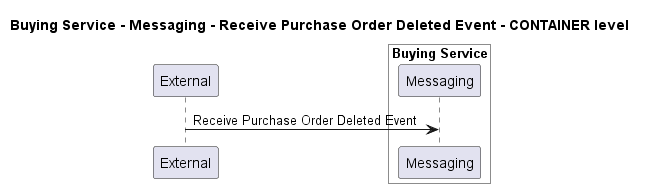

The diagram above was rendered by PlantUML. Its source (embedded in the PNG):
@startuml
!pragma layout smetana

title Buying Service - Messaging - Receive Purchase Order Deleted Event - CONTAINER level

participant "External" as C4InterFlow.SoftwareSystems.ExternalSystem

box "Buying Service" #White
    participant "Messaging" as ECommercePlatform.SoftwareSystems.BuyingService.Containers.Messaging
end box


C4InterFlow.SoftwareSystems.ExternalSystem -> ECommercePlatform.SoftwareSystems.BuyingService.Containers.Messaging : Receive Purchase Order Deleted Event


@enduml